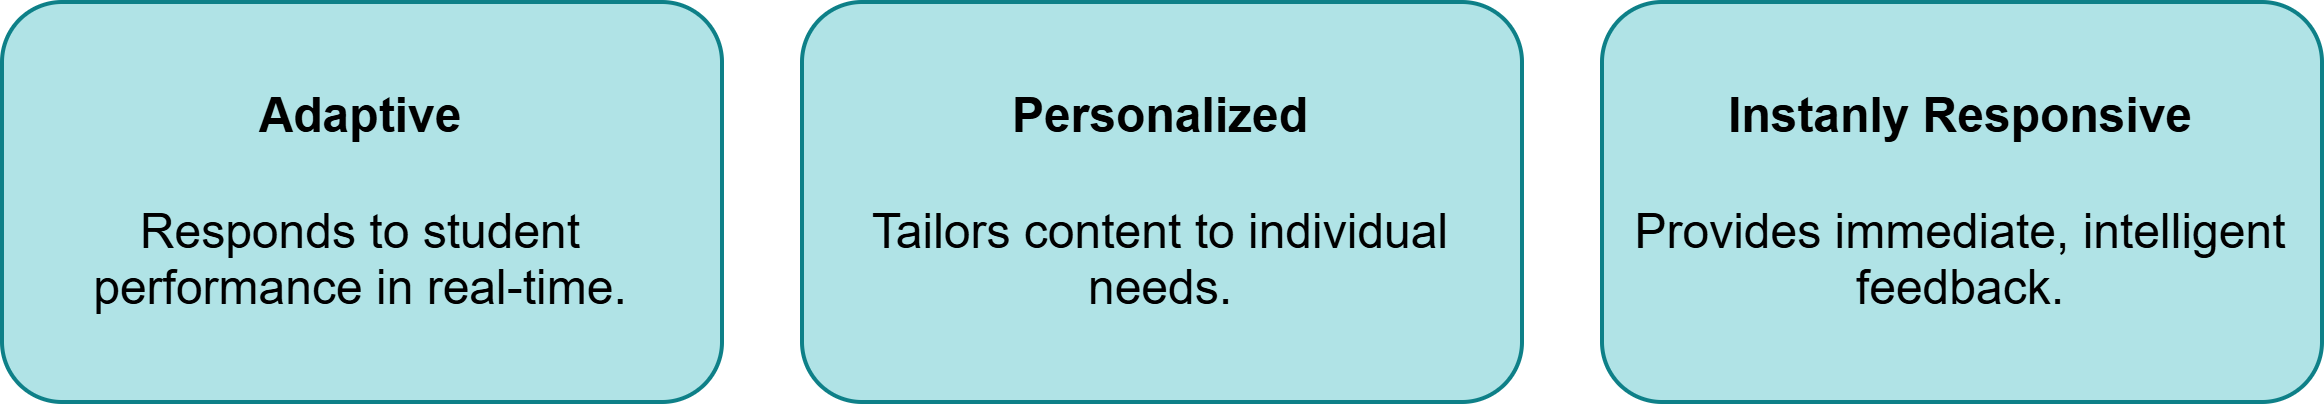

The diagram above was exported from draw.io. Its source (the exported page's mxGraphModel, read from the mxfile embedded in the PNG):
<mxGraphModel dx="2411" dy="2032" grid="1" gridSize="10" guides="1" tooltips="1" connect="1" arrows="1" fold="1" page="1" pageScale="1" pageWidth="827" pageHeight="1169" math="0" shadow="0">
  <root>
    <mxCell id="0" />
    <mxCell id="1" parent="0" />
    <mxCell id="2" value="&lt;b&gt;Adaptive&lt;/b&gt;&lt;div&gt;&lt;br&gt;&lt;/div&gt;&lt;div&gt;&lt;div&gt;Responds to student performance in real-time.&lt;/div&gt;&lt;/div&gt;" style="rounded=1;whiteSpace=wrap;html=1;fillColor=#b0e3e6;strokeColor=#0e8088;" vertex="1" parent="1">
      <mxGeometry x="-590" y="-290" width="180" height="100" as="geometry" />
    </mxCell>
    <mxCell id="3" value="&lt;b&gt;Personalized&lt;/b&gt;&lt;div&gt;&lt;br&gt;&lt;/div&gt;&lt;div&gt;&lt;div&gt;Tailors content to individual needs.&lt;/div&gt;&lt;/div&gt;" style="rounded=1;whiteSpace=wrap;html=1;fillColor=#b0e3e6;strokeColor=#0e8088;" vertex="1" parent="1">
      <mxGeometry x="-390" y="-290" width="180" height="100" as="geometry" />
    </mxCell>
    <mxCell id="4" value="&lt;b&gt;Instanly Responsive&lt;/b&gt;&lt;div&gt;&lt;br&gt;&lt;/div&gt;&lt;div&gt;&lt;div&gt;Provides immediate, intelligent feedback.&lt;/div&gt;&lt;/div&gt;" style="rounded=1;whiteSpace=wrap;html=1;fillColor=#b0e3e6;strokeColor=#0e8088;" vertex="1" parent="1">
      <mxGeometry x="-190" y="-290" width="180" height="100" as="geometry" />
    </mxCell>
  </root>
</mxGraphModel>